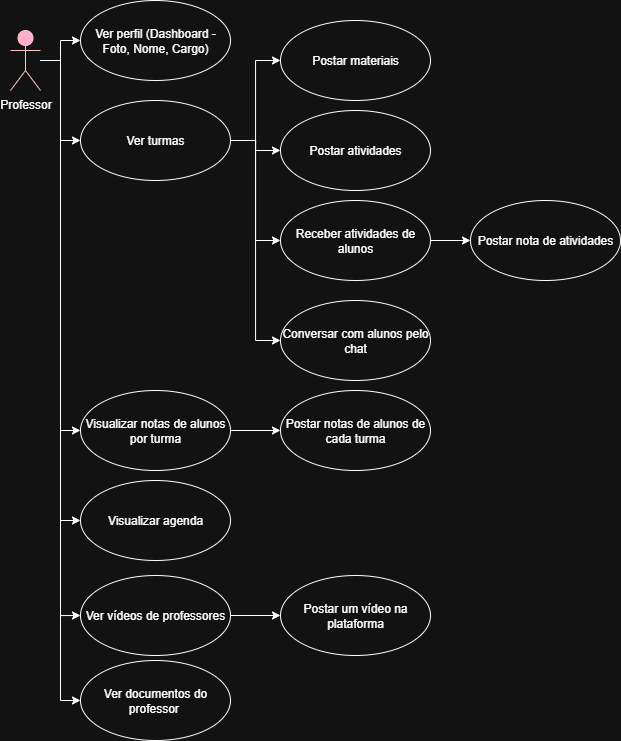

The diagram above was exported from draw.io. Its source (the exported page's mxGraphModel, read from the mxfile embedded in the PNG):
<mxGraphModel dx="1472" dy="776" grid="1" gridSize="10" guides="1" tooltips="1" connect="1" arrows="1" fold="1" page="1" pageScale="1" pageWidth="827" pageHeight="1169" math="0" shadow="0">
  <root>
    <mxCell id="0" />
    <mxCell id="1" parent="0" />
    <mxCell id="jaXZjT7QOYYlUdosFeJA-17" style="edgeStyle=orthogonalEdgeStyle;rounded=0;orthogonalLoop=1;jettySize=auto;html=1;" edge="1" parent="1" source="jaXZjT7QOYYlUdosFeJA-1" target="jaXZjT7QOYYlUdosFeJA-3">
      <mxGeometry relative="1" as="geometry" />
    </mxCell>
    <mxCell id="jaXZjT7QOYYlUdosFeJA-18" style="edgeStyle=orthogonalEdgeStyle;rounded=0;orthogonalLoop=1;jettySize=auto;html=1;entryX=0;entryY=0.5;entryDx=0;entryDy=0;" edge="1" parent="1" source="jaXZjT7QOYYlUdosFeJA-1" target="jaXZjT7QOYYlUdosFeJA-4">
      <mxGeometry relative="1" as="geometry" />
    </mxCell>
    <mxCell id="jaXZjT7QOYYlUdosFeJA-19" style="edgeStyle=orthogonalEdgeStyle;rounded=0;orthogonalLoop=1;jettySize=auto;html=1;entryX=0;entryY=0.5;entryDx=0;entryDy=0;" edge="1" parent="1" source="jaXZjT7QOYYlUdosFeJA-1" target="jaXZjT7QOYYlUdosFeJA-9">
      <mxGeometry relative="1" as="geometry" />
    </mxCell>
    <mxCell id="jaXZjT7QOYYlUdosFeJA-20" style="edgeStyle=orthogonalEdgeStyle;rounded=0;orthogonalLoop=1;jettySize=auto;html=1;entryX=0;entryY=0.5;entryDx=0;entryDy=0;" edge="1" parent="1" source="jaXZjT7QOYYlUdosFeJA-1" target="jaXZjT7QOYYlUdosFeJA-11">
      <mxGeometry relative="1" as="geometry" />
    </mxCell>
    <mxCell id="jaXZjT7QOYYlUdosFeJA-21" style="edgeStyle=orthogonalEdgeStyle;rounded=0;orthogonalLoop=1;jettySize=auto;html=1;entryX=0;entryY=0.5;entryDx=0;entryDy=0;" edge="1" parent="1" source="jaXZjT7QOYYlUdosFeJA-1" target="jaXZjT7QOYYlUdosFeJA-12">
      <mxGeometry relative="1" as="geometry" />
    </mxCell>
    <mxCell id="jaXZjT7QOYYlUdosFeJA-22" style="edgeStyle=orthogonalEdgeStyle;rounded=0;orthogonalLoop=1;jettySize=auto;html=1;entryX=0;entryY=0.5;entryDx=0;entryDy=0;" edge="1" parent="1" source="jaXZjT7QOYYlUdosFeJA-1" target="jaXZjT7QOYYlUdosFeJA-14">
      <mxGeometry relative="1" as="geometry" />
    </mxCell>
    <mxCell id="jaXZjT7QOYYlUdosFeJA-1" value="Professor" style="shape=umlActor;verticalLabelPosition=bottom;verticalAlign=top;html=1;outlineConnect=0;fillColor=#a20025;fontColor=default;strokeColor=#6F0000;" vertex="1" parent="1">
      <mxGeometry x="80" y="40" width="30" height="60" as="geometry" />
    </mxCell>
    <mxCell id="jaXZjT7QOYYlUdosFeJA-3" value="Ver perfil (Dashboard - Foto, Nome, Cargo)" style="ellipse;whiteSpace=wrap;html=1;" vertex="1" parent="1">
      <mxGeometry x="150" y="10" width="150" height="80" as="geometry" />
    </mxCell>
    <mxCell id="jaXZjT7QOYYlUdosFeJA-23" style="edgeStyle=orthogonalEdgeStyle;rounded=0;orthogonalLoop=1;jettySize=auto;html=1;" edge="1" parent="1" source="jaXZjT7QOYYlUdosFeJA-4" target="jaXZjT7QOYYlUdosFeJA-5">
      <mxGeometry relative="1" as="geometry" />
    </mxCell>
    <mxCell id="jaXZjT7QOYYlUdosFeJA-24" style="edgeStyle=orthogonalEdgeStyle;rounded=0;orthogonalLoop=1;jettySize=auto;html=1;" edge="1" parent="1" source="jaXZjT7QOYYlUdosFeJA-4" target="jaXZjT7QOYYlUdosFeJA-6">
      <mxGeometry relative="1" as="geometry" />
    </mxCell>
    <mxCell id="jaXZjT7QOYYlUdosFeJA-25" style="edgeStyle=orthogonalEdgeStyle;rounded=0;orthogonalLoop=1;jettySize=auto;html=1;entryX=0;entryY=0.5;entryDx=0;entryDy=0;" edge="1" parent="1" source="jaXZjT7QOYYlUdosFeJA-4" target="jaXZjT7QOYYlUdosFeJA-7">
      <mxGeometry relative="1" as="geometry" />
    </mxCell>
    <mxCell id="jaXZjT7QOYYlUdosFeJA-26" style="edgeStyle=orthogonalEdgeStyle;rounded=0;orthogonalLoop=1;jettySize=auto;html=1;entryX=0;entryY=0.5;entryDx=0;entryDy=0;" edge="1" parent="1" source="jaXZjT7QOYYlUdosFeJA-4" target="jaXZjT7QOYYlUdosFeJA-10">
      <mxGeometry relative="1" as="geometry" />
    </mxCell>
    <mxCell id="jaXZjT7QOYYlUdosFeJA-4" value="Ver turmas" style="ellipse;whiteSpace=wrap;html=1;" vertex="1" parent="1">
      <mxGeometry x="150" y="110" width="150" height="80" as="geometry" />
    </mxCell>
    <mxCell id="jaXZjT7QOYYlUdosFeJA-5" value="Postar materiais" style="ellipse;whiteSpace=wrap;html=1;" vertex="1" parent="1">
      <mxGeometry x="350" y="30" width="150" height="80" as="geometry" />
    </mxCell>
    <mxCell id="jaXZjT7QOYYlUdosFeJA-6" value="Postar atividades" style="ellipse;whiteSpace=wrap;html=1;" vertex="1" parent="1">
      <mxGeometry x="350" y="120" width="150" height="80" as="geometry" />
    </mxCell>
    <mxCell id="jaXZjT7QOYYlUdosFeJA-28" style="edgeStyle=orthogonalEdgeStyle;rounded=0;orthogonalLoop=1;jettySize=auto;html=1;" edge="1" parent="1" source="jaXZjT7QOYYlUdosFeJA-7" target="jaXZjT7QOYYlUdosFeJA-8">
      <mxGeometry relative="1" as="geometry" />
    </mxCell>
    <mxCell id="jaXZjT7QOYYlUdosFeJA-7" value="Receber atividades de alunos" style="ellipse;whiteSpace=wrap;html=1;" vertex="1" parent="1">
      <mxGeometry x="350" y="210" width="150" height="80" as="geometry" />
    </mxCell>
    <mxCell id="jaXZjT7QOYYlUdosFeJA-8" value="Postar nota de atividades" style="ellipse;whiteSpace=wrap;html=1;" vertex="1" parent="1">
      <mxGeometry x="540" y="210" width="150" height="80" as="geometry" />
    </mxCell>
    <mxCell id="jaXZjT7QOYYlUdosFeJA-29" style="edgeStyle=orthogonalEdgeStyle;rounded=0;orthogonalLoop=1;jettySize=auto;html=1;" edge="1" parent="1" source="jaXZjT7QOYYlUdosFeJA-9" target="jaXZjT7QOYYlUdosFeJA-16">
      <mxGeometry relative="1" as="geometry" />
    </mxCell>
    <mxCell id="jaXZjT7QOYYlUdosFeJA-9" value="Visualizar notas de alunos por turma" style="ellipse;whiteSpace=wrap;html=1;" vertex="1" parent="1">
      <mxGeometry x="150" y="400" width="150" height="80" as="geometry" />
    </mxCell>
    <mxCell id="jaXZjT7QOYYlUdosFeJA-10" value="Conversar com alunos pelo chat" style="ellipse;whiteSpace=wrap;html=1;" vertex="1" parent="1">
      <mxGeometry x="350" y="310" width="150" height="80" as="geometry" />
    </mxCell>
    <mxCell id="jaXZjT7QOYYlUdosFeJA-11" value="Visualizar agenda" style="ellipse;whiteSpace=wrap;html=1;" vertex="1" parent="1">
      <mxGeometry x="150" y="490" width="150" height="80" as="geometry" />
    </mxCell>
    <mxCell id="jaXZjT7QOYYlUdosFeJA-30" style="edgeStyle=orthogonalEdgeStyle;rounded=0;orthogonalLoop=1;jettySize=auto;html=1;" edge="1" parent="1" source="jaXZjT7QOYYlUdosFeJA-12" target="jaXZjT7QOYYlUdosFeJA-13">
      <mxGeometry relative="1" as="geometry" />
    </mxCell>
    <mxCell id="jaXZjT7QOYYlUdosFeJA-12" value="Ver vídeos de professores" style="ellipse;whiteSpace=wrap;html=1;" vertex="1" parent="1">
      <mxGeometry x="150" y="585" width="150" height="80" as="geometry" />
    </mxCell>
    <mxCell id="jaXZjT7QOYYlUdosFeJA-13" value="Postar um vídeo na plataforma" style="ellipse;whiteSpace=wrap;html=1;" vertex="1" parent="1">
      <mxGeometry x="350" y="585" width="150" height="80" as="geometry" />
    </mxCell>
    <mxCell id="jaXZjT7QOYYlUdosFeJA-14" value="Ver documentos do professor&amp;nbsp;" style="ellipse;whiteSpace=wrap;html=1;" vertex="1" parent="1">
      <mxGeometry x="150" y="670" width="150" height="80" as="geometry" />
    </mxCell>
    <mxCell id="jaXZjT7QOYYlUdosFeJA-16" value="Postar notas de alunos de cada turma" style="ellipse;whiteSpace=wrap;html=1;" vertex="1" parent="1">
      <mxGeometry x="350" y="400" width="150" height="80" as="geometry" />
    </mxCell>
  </root>
</mxGraphModel>